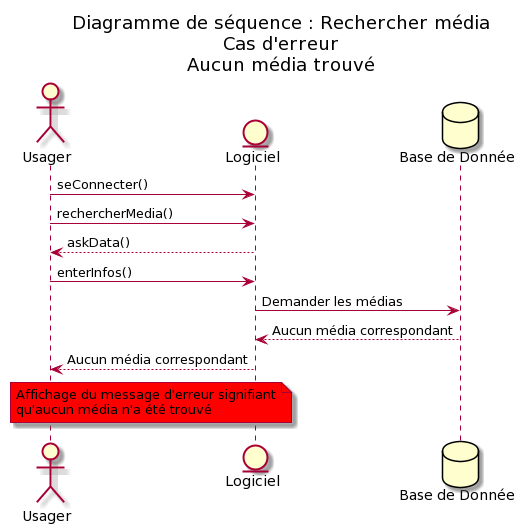

The diagram above was rendered by PlantUML. Its source (embedded in the PNG):
@startuml
!pragma teoz true

'participants :
actor "Usager" as usa
entity "Logiciel" as log
database "Base de Donnée" as bdd

title Diagramme de séquence : Rechercher média\nCas d'erreur\nAucun média trouvé

usa -> log : seConnecter()
usa -> log : rechercherMedia()
log --> usa : askData()
usa -> log : enterInfos()
log -> bdd : Demander les médias
bdd --> log : Aucun média correspondant
log --> usa : Aucun média correspondant

note over usa,log #Red 
Affichage du message d'erreur signifiant
qu'aucun média n'a été trouvé
end note
@enduml